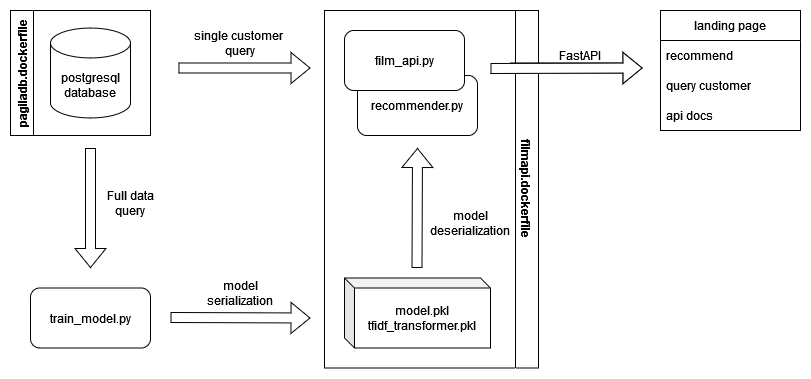

The diagram above was exported from draw.io. Its source (the exported page's mxGraphModel, read from the mxfile embedded in the PNG):
<mxGraphModel dx="1434" dy="885" grid="1" gridSize="10" guides="1" tooltips="1" connect="1" arrows="1" fold="1" page="1" pageScale="1" pageWidth="827" pageHeight="1169" background="none" math="0" shadow="0">
  <root>
    <mxCell id="0" />
    <mxCell id="1" parent="0" />
    <mxCell id="Ct2jxEpFgsdgMBE1x0vL-1" value="&lt;div&gt;postgresql&lt;/div&gt;&lt;div&gt;database&lt;/div&gt;" style="shape=cylinder3;whiteSpace=wrap;html=1;boundedLbl=1;backgroundOutline=1;size=15;" vertex="1" parent="1">
      <mxGeometry x="60" y="37.5" width="80" height="90" as="geometry" />
    </mxCell>
    <mxCell id="Ct2jxEpFgsdgMBE1x0vL-2" value="" style="shape=flexArrow;endArrow=classic;html=1;rounded=0;" edge="1" parent="1">
      <mxGeometry width="50" height="50" relative="1" as="geometry">
        <mxPoint x="100" y="157.5" as="sourcePoint" />
        <mxPoint x="100" y="277.5" as="targetPoint" />
      </mxGeometry>
    </mxCell>
    <mxCell id="Ct2jxEpFgsdgMBE1x0vL-4" value="&lt;div&gt;train_model.py&lt;/div&gt;" style="rounded=1;whiteSpace=wrap;html=1;" vertex="1" parent="1">
      <mxGeometry x="40" y="297.5" width="120" height="60" as="geometry" />
    </mxCell>
    <mxCell id="Ct2jxEpFgsdgMBE1x0vL-5" value="Full data query" style="text;html=1;strokeColor=none;fillColor=none;align=center;verticalAlign=middle;whiteSpace=wrap;rounded=0;" vertex="1" parent="1">
      <mxGeometry x="110" y="197.5" width="60" height="30" as="geometry" />
    </mxCell>
    <mxCell id="Ct2jxEpFgsdgMBE1x0vL-9" value="" style="shape=flexArrow;endArrow=classic;html=1;rounded=0;" edge="1" parent="1">
      <mxGeometry width="50" height="50" relative="1" as="geometry">
        <mxPoint x="180" y="327" as="sourcePoint" />
        <mxPoint x="320" y="327.5" as="targetPoint" />
      </mxGeometry>
    </mxCell>
    <mxCell id="Ct2jxEpFgsdgMBE1x0vL-10" value="&lt;div&gt;model&lt;/div&gt;&lt;div&gt;serialization&lt;/div&gt;" style="text;html=1;strokeColor=none;fillColor=none;align=center;verticalAlign=middle;whiteSpace=wrap;rounded=0;" vertex="1" parent="1">
      <mxGeometry x="210" y="287.5" width="80" height="30" as="geometry" />
    </mxCell>
    <mxCell id="Ct2jxEpFgsdgMBE1x0vL-15" value="&lt;div&gt;model.pkl&lt;/div&gt;&lt;div&gt;tfidf_transformer.pkl&lt;br&gt;&lt;/div&gt;" style="shape=cube;whiteSpace=wrap;html=1;boundedLbl=1;backgroundOutline=1;darkOpacity=0.05;darkOpacity2=0.1;size=10;" vertex="1" parent="1">
      <mxGeometry x="354" y="287.5" width="146" height="70" as="geometry" />
    </mxCell>
    <mxCell id="Ct2jxEpFgsdgMBE1x0vL-18" value="" style="shape=flexArrow;endArrow=classic;html=1;rounded=0;" edge="1" parent="1">
      <mxGeometry width="50" height="50" relative="1" as="geometry">
        <mxPoint x="426.5" y="277.5" as="sourcePoint" />
        <mxPoint x="427" y="157.5" as="targetPoint" />
      </mxGeometry>
    </mxCell>
    <mxCell id="Ct2jxEpFgsdgMBE1x0vL-19" value="&lt;div&gt;model&lt;/div&gt;&lt;div&gt;deserialization&lt;/div&gt;" style="text;html=1;strokeColor=none;fillColor=none;align=center;verticalAlign=middle;whiteSpace=wrap;rounded=0;" vertex="1" parent="1">
      <mxGeometry x="440" y="217.5" width="80" height="30" as="geometry" />
    </mxCell>
    <mxCell id="Ct2jxEpFgsdgMBE1x0vL-22" value="" style="shape=flexArrow;endArrow=classic;html=1;rounded=0;exitX=-0.017;exitY=1.333;exitDx=0;exitDy=0;exitPerimeter=0;" edge="1" parent="1" source="Ct2jxEpFgsdgMBE1x0vL-23">
      <mxGeometry width="50" height="50" relative="1" as="geometry">
        <mxPoint x="160" y="77.5" as="sourcePoint" />
        <mxPoint x="320" y="77.5" as="targetPoint" />
      </mxGeometry>
    </mxCell>
    <mxCell id="Ct2jxEpFgsdgMBE1x0vL-23" value="&lt;div&gt;single customer&amp;nbsp;&lt;/div&gt;&lt;div&gt;query&lt;/div&gt;" style="text;html=1;strokeColor=none;fillColor=none;align=center;verticalAlign=middle;whiteSpace=wrap;rounded=0;" vertex="1" parent="1">
      <mxGeometry x="190" y="37.5" width="120" height="30" as="geometry" />
    </mxCell>
    <mxCell id="Ct2jxEpFgsdgMBE1x0vL-24" value="&lt;div&gt;pagiladb.dockerfile&lt;/div&gt;" style="swimlane;horizontal=0;whiteSpace=wrap;html=1;" vertex="1" parent="1">
      <mxGeometry x="20" y="20" width="140" height="125" as="geometry" />
    </mxCell>
    <mxCell id="Ct2jxEpFgsdgMBE1x0vL-25" value="&lt;div&gt;filmapi.dockerfile&lt;/div&gt;" style="swimlane;horizontal=0;whiteSpace=wrap;html=1;rotation=-180;" vertex="1" parent="1">
      <mxGeometry x="334" y="20" width="214" height="357.5" as="geometry" />
    </mxCell>
    <mxCell id="Ct2jxEpFgsdgMBE1x0vL-17" value="&lt;div&gt;recommender.py&lt;/div&gt;" style="rounded=1;whiteSpace=wrap;html=1;" vertex="1" parent="Ct2jxEpFgsdgMBE1x0vL-25">
      <mxGeometry x="33" y="65" width="120" height="60" as="geometry" />
    </mxCell>
    <mxCell id="Ct2jxEpFgsdgMBE1x0vL-16" value="&lt;div&gt;film_api.py&lt;/div&gt;" style="rounded=1;whiteSpace=wrap;html=1;" vertex="1" parent="Ct2jxEpFgsdgMBE1x0vL-25">
      <mxGeometry x="20" y="20" width="120" height="60" as="geometry" />
    </mxCell>
    <mxCell id="Ct2jxEpFgsdgMBE1x0vL-28" value="&lt;div&gt;landing page&lt;br&gt;&lt;/div&gt;" style="swimlane;fontStyle=0;childLayout=stackLayout;horizontal=1;startSize=30;horizontalStack=0;resizeParent=1;resizeParentMax=0;resizeLast=0;collapsible=1;marginBottom=0;whiteSpace=wrap;html=1;" vertex="1" parent="1">
      <mxGeometry x="670" y="20" width="140" height="120" as="geometry" />
    </mxCell>
    <mxCell id="Ct2jxEpFgsdgMBE1x0vL-29" value="recommend" style="text;strokeColor=none;fillColor=none;align=left;verticalAlign=middle;spacingLeft=4;spacingRight=4;overflow=hidden;points=[[0,0.5],[1,0.5]];portConstraint=eastwest;rotatable=0;whiteSpace=wrap;html=1;" vertex="1" parent="Ct2jxEpFgsdgMBE1x0vL-28">
      <mxGeometry y="30" width="140" height="30" as="geometry" />
    </mxCell>
    <mxCell id="Ct2jxEpFgsdgMBE1x0vL-30" value="query customer" style="text;strokeColor=none;fillColor=none;align=left;verticalAlign=middle;spacingLeft=4;spacingRight=4;overflow=hidden;points=[[0,0.5],[1,0.5]];portConstraint=eastwest;rotatable=0;whiteSpace=wrap;html=1;" vertex="1" parent="Ct2jxEpFgsdgMBE1x0vL-28">
      <mxGeometry y="60" width="140" height="30" as="geometry" />
    </mxCell>
    <mxCell id="Ct2jxEpFgsdgMBE1x0vL-31" value="&lt;div&gt;api docs&lt;/div&gt;" style="text;strokeColor=none;fillColor=none;align=left;verticalAlign=middle;spacingLeft=4;spacingRight=4;overflow=hidden;points=[[0,0.5],[1,0.5]];portConstraint=eastwest;rotatable=0;whiteSpace=wrap;html=1;" vertex="1" parent="Ct2jxEpFgsdgMBE1x0vL-28">
      <mxGeometry y="90" width="140" height="30" as="geometry" />
    </mxCell>
    <mxCell id="Ct2jxEpFgsdgMBE1x0vL-36" value="" style="shape=flexArrow;endArrow=classic;html=1;rounded=0;exitX=-0.017;exitY=1.333;exitDx=0;exitDy=0;exitPerimeter=0;fillColor=default;" edge="1" parent="1">
      <mxGeometry width="50" height="50" relative="1" as="geometry">
        <mxPoint x="520" y="77.49000000000001" as="sourcePoint" />
        <mxPoint x="652.04" y="77.5" as="targetPoint" />
      </mxGeometry>
    </mxCell>
    <mxCell id="Ct2jxEpFgsdgMBE1x0vL-40" value="" style="shape=flexArrow;endArrow=classic;html=1;rounded=0;fillColor=default;" edge="1" parent="1">
      <mxGeometry width="50" height="50" relative="1" as="geometry">
        <mxPoint x="500" y="78" as="sourcePoint" />
        <mxPoint x="652.04" y="77.5" as="targetPoint" />
      </mxGeometry>
    </mxCell>
    <mxCell id="Ct2jxEpFgsdgMBE1x0vL-41" value="&lt;div&gt;FastAPI&lt;br&gt;&lt;/div&gt;" style="text;html=1;strokeColor=none;fillColor=none;align=center;verticalAlign=middle;whiteSpace=wrap;rounded=0;" vertex="1" parent="1">
      <mxGeometry x="530" y="50" width="120" height="30" as="geometry" />
    </mxCell>
  </root>
</mxGraphModel>